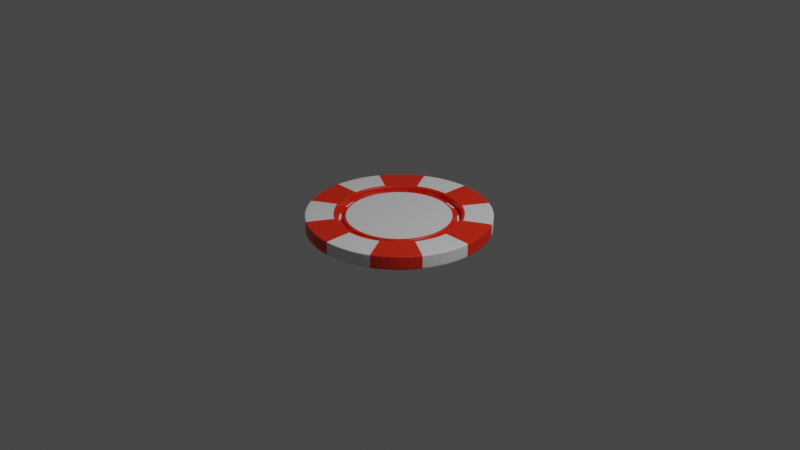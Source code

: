 # Source: poker-chip.blend  (saved by Blender 2.83.20; exported with 4.5.12 LTS)
import bpy
from mathutils import Matrix  # noqa: F401  (used for matrix-valued properties, if any)

bpy.ops.wm.read_factory_settings(use_empty=True)
scene = bpy.context.scene
scene.name = 'Scene'

# ---- collections
col_collection = bpy.data.collections.new('Collection'); scene.collection.children.link(col_collection)

# ---- materials (node trees are filled in below, after node groups)
mat_material_001 = bpy.data.materials.new('Material.001')
mat_material_001.use_transparent_shadow = False
mat_material_002 = bpy.data.materials.new('Material.002')
mat_material_002.use_transparent_shadow = False

# ---- material node trees
mat_material_001.use_nodes = True; mat_material_001.node_tree.nodes.clear()
_N = mat_material_001.node_tree.nodes; _L = mat_material_001.node_tree.links
n0 = _N.new('ShaderNodeBsdfPrincipled'); n0.name = 'Principled BSDF'; n0.location = (10, 300)
n0.distribution = 'GGX'
n0.subsurface_method = 'BURLEY'
n0.inputs[2].default_value = 0.4083
n0.inputs[3].default_value = 1.45
n0.inputs[13].default_value = 0.8
n0.inputs[27].default_value = (0.0, 0.0, 0.0, 1.0)
n0.inputs[28].default_value = 1.0
n1 = _N.new('ShaderNodeOutputMaterial'); n1.name = 'Material Output'; n1.location = (300, 300)
_L.new(n0.outputs[0], n1.inputs[0])
n1.is_active_output = True
mat_material_002.use_nodes = True; mat_material_002.node_tree.nodes.clear()
_N = mat_material_002.node_tree.nodes; _L = mat_material_002.node_tree.links
n0 = _N.new('ShaderNodeBsdfPrincipled'); n0.name = 'Principled BSDF'; n0.location = (10, 300)
n0.distribution = 'GGX'
n0.subsurface_method = 'BURLEY'
n0.inputs[0].default_value = (0.8, 0.01972, 0.0, 1.0)
n0.inputs[2].default_value = 0.4
n0.inputs[3].default_value = 1.45
n0.inputs[13].default_value = 0.8083
n0.inputs[27].default_value = (0.0, 0.0, 0.0, 1.0)
n0.inputs[28].default_value = 1.0
n1 = _N.new('ShaderNodeOutputMaterial'); n1.name = 'Material Output'; n1.location = (300, 300)
_L.new(n0.outputs[0], n1.inputs[0])
n1.is_active_output = True

# ---- world
world_world = bpy.data.worlds.new('World'); scene.world = world_world
world_world.use_nodes = True; world_world.node_tree.nodes.clear()
_N = world_world.node_tree.nodes; _L = world_world.node_tree.links
n0 = _N.new('ShaderNodeOutputWorld'); n0.name = 'World Output'; n0.location = (300, 300)
n1 = _N.new('ShaderNodeBackground'); n1.name = 'Background'; n1.location = (10, 300)
n1.inputs[0].default_value = (0.05088, 0.05088, 0.05088, 1.0)
_L.new(n1.outputs[0], n0.inputs[0])
n0.is_active_output = True
world_world.color = (0.05088, 0.05088, 0.05088)
world_world.use_sun_shadow = False
world_world.sun_shadow_jitter_overblur = 0.0

# ---- cameras
cam_camera = bpy.data.cameras.new('Camera')
cam_camera.clip_end = 100.0
cam_camera.ortho_scale = 7.314

# ---- lights
light_light = bpy.data.lights.new('Light', 'POINT')
light_light.transmission_factor = 0.0
light_light.energy = 1000.0
light_light.shadow_soft_size = 0.1
light_light.shadow_maximum_resolution = 0.006
light_light.use_absolute_resolution = True

# ---- meshes
me_circle = bpy.data.meshes.new('Circle')
me_circle.from_pydata([(3.357e-09, 0.662, 0.01181), (-0.331, 0.5733, 0.01181), (-0.5733, 0.331, 0.01181), (-0.662, -7.594e-08, 0.01181), (-0.5733, -0.331, 0.01181), (-0.331, -0.5733, 0.01181), (-9.661e-08, -0.662, 0.01181), (0.331, -0.5733, 0.01181), (0.5733, -0.331, 0.01181), (0.662, -3.548e-07, 0.01181), (0.5733, 0.331, 0.01181), (0.331, 0.5733, 0.01181), (6.875e-09, 0.5933, 0.01181), (-0.2967, 0.5138, 0.01181), (-0.5138, 0.2967, 0.01181), (-0.5933, -8.353e-08, 0.01181), (-0.5138, -0.2967, 0.01181), (-0.2967, -0.5138, 0.01181), (-8.271e-08, -0.5933, 0.01181), (0.2967, -0.5138, 0.01181), (0.5138, -0.2967, 0.01181), (0.5933, -3.334e-07, 0.01181), (0.5138, 0.2967, 0.01181), (0.2967, 0.5138, 0.01181), (0.5733, 0.331, 0.02085), (0.662, -3.548e-07, 0.02085), (0.5733, -0.331, 0.02085), (0.331, -0.5733, 0.02085), (-9.661e-08, -0.662, 0.02085), (-0.331, -0.5733, 0.02085), (-0.5733, -0.331, 0.02085), (-0.662, -7.594e-08, 0.02085), (-0.5733, 0.331, 0.02085), (0.331, 0.5733, 0.02085), (3.357e-09, 0.662, 0.02085), (-0.331, 0.5733, 0.02085), (1.182e-09, 0.5555, 0.04696), (-0.2777, 0.4811, 0.04696), (-0.4811, 0.2777, 0.04696), (-0.5555, -8.789e-08, 0.04696), (-0.4811, -0.2777, 0.04696), (-0.2777, -0.4811, 0.04696), (-7.976e-08, -0.5555, 0.04696), (0.2777, -0.4811, 0.04696), (0.4811, -0.2777, 0.04696), (0.5555, -3.217e-07, 0.04696), (0.4811, 0.2777, 0.04696), (0.2777, 0.4811, 0.04696), (-6.835e-11, -1.64e-07, 0.04696), (0.866, 0.5, 0.0), (1.0, -4.649e-07, 0.0), (0.866, -0.5, 0.0), (0.5, -0.866, 0.0), (-1.51e-07, -1.0, 0.0), (-0.5, -0.866, 0.0), (-0.866, -0.5, 0.0), (-1.0, -4.371e-08, 0.0), (-0.866, 0.5, 0.0), (-0.5, 0.866, 0.0), (0.0, 1.0, 0.0), (0.5, 0.866, 0.0), (0.6974, -3.663e-07, 0.07354), (0.604, 0.3487, 0.07354), (-1.023e-07, -0.6974, 0.07354), (0.3487, -0.604, 0.07354), (-0.6974, -7.256e-08, 0.07354), (-0.604, -0.3487, 0.07354), (0.3487, 0.604, 0.07354), (3.006e-09, 0.6974, 0.07354), (-0.3487, 0.604, 0.07354), (0.604, -0.3487, 0.07354), (-0.3487, -0.604, 0.07354), (-0.604, 0.3487, 0.07354), (0.5056, -0.3587, 0.01181), (0.4795, -0.3437, 0.01181), (0.3437, -0.4795, 0.01181), (0.3587, -0.5056, 0.01181), (-0.3587, -0.5056, 0.01181), (-0.3437, -0.4795, 0.01181), (-0.4795, -0.3437, 0.01181), (-0.5056, -0.3587, 0.01181), (0.05786, 0.6172, 0.01181), (0.05786, 0.5871, 0.01181), (0.2434, 0.5374, 0.01181), (0.2585, 0.5634, 0.01181), (-0.5056, 0.3587, 0.01181), (-0.4795, 0.3437, 0.01181), (-0.3437, 0.4795, 0.01181), (-0.3587, 0.5056, 0.01181), (0.6172, -0.05786, 0.01181), (0.5871, -0.05786, 0.01181), (0.5374, -0.2434, 0.01181), (0.5634, -0.2585, 0.01181), (-0.05786, -0.6172, 0.01181), (-0.05786, -0.5871, 0.01181), (-0.2434, -0.5374, 0.01181), (-0.2585, -0.5634, 0.01181), (-0.6172, 0.05786, 0.01181), (-0.5871, 0.05786, 0.01181), (-0.5374, 0.2434, 0.01181), (-0.5634, 0.2585, 0.01181), (0.5634, 0.2585, 0.01181), (0.5374, 0.2434, 0.01181), (0.5871, 0.05786, 0.01181), (0.6172, 0.05786, 0.01181), (0.2585, -0.5634, 0.01181), (0.2434, -0.5374, 0.01181), (0.05786, -0.5871, 0.01181), (0.05786, -0.6172, 0.01181), (-0.5634, -0.2585, 0.01181), (-0.5374, -0.2434, 0.01181), (-0.5871, -0.05786, 0.01181), (-0.6172, -0.05786, 0.01181), (0.3587, 0.5056, 0.01181), (0.3437, 0.4795, 0.01181), (0.4795, 0.3437, 0.01181), (0.5056, 0.3587, 0.01181), (-0.2585, 0.5634, 0.01181), (-0.2434, 0.5374, 0.01181), (-0.05786, 0.5871, 0.01181), (-0.05786, 0.6172, 0.01181), (0.6133, 0.3541, 0.07354), (0.3541, -0.6133, 0.07354), (-0.6133, -0.3541, 0.07354), (0.3541, 0.6133, 0.07354), (-0.3541, 0.6133, 0.07354), (0.6133, -0.3541, 0.07354), (-0.3541, -0.6133, 0.07354), (-0.6133, 0.3541, 0.07354), (0.7081, -3.698e-07, 0.07354), (-1.04e-07, -0.7081, 0.07354), (-0.7081, -7.155e-08, 0.07354), (2.899e-09, 0.7081, 0.07354), (-0.281, 0.4868, 0.04696), (3.323e-09, 0.5621, 0.04696), (-0.4868, 0.281, 0.04696), (-0.5621, -9.012e-08, 0.04696), (-0.4868, -0.281, 0.04696), (-0.281, -0.4868, 0.04696), (-8.154e-08, -0.5621, 0.04696), (0.281, -0.4868, 0.04696), (0.4868, -0.281, 0.04696), (0.5621, -3.269e-07, 0.04696), (0.4868, 0.281, 0.04696), (0.281, 0.4868, 0.04696), (1.184e-10, 0.9881, 0.07354), (0.0, 1.0, 0.06203), (5.821e-11, 0.9965, 0.07017), (-0.5, 0.866, 0.06203), (-0.494, 0.8557, 0.07354), (-0.4983, 0.863, 0.07017), (-0.866, 0.5, 0.06203), (-0.8557, 0.494, 0.07354), (-0.863, 0.4983, 0.07017), (-1.0, -4.371e-08, 0.06203), (-0.9881, -4.485e-08, 0.07354), (-0.9965, -4.403e-08, 0.07017), (-0.866, -0.5, 0.06203), (-0.8557, -0.494, 0.07354), (-0.863, -0.4983, 0.07017), (-0.5, -0.866, 0.06203), (-0.494, -0.8557, 0.07354), (-0.4983, -0.863, 0.07017), (-1.51e-07, -1.0, 0.06203), (-1.491e-07, -0.9881, 0.07354), (-1.504e-07, -0.9965, 0.07017), (0.5, -0.866, 0.06203), (0.494, -0.8557, 0.07354), (0.4983, -0.863, 0.07017), (0.866, -0.5, 0.06203), (0.8557, -0.494, 0.07354), (0.863, -0.4983, 0.07017), (1.0, -4.649e-07, 0.06203), (0.9881, -4.61e-07, 0.07354), (0.9965, -4.638e-07, 0.07017), (0.866, 0.5, 0.06203), (0.8557, 0.494, 0.07354), (0.863, 0.4983, 0.07017), (0.5, 0.866, 0.06203), (0.494, 0.8557, 0.07354), (0.4983, 0.863, 0.07017), (3.357e-09, 0.662, 0.06407), (3.26e-09, 0.6718, 0.07354), (3.318e-09, 0.6649, 0.07077), (-0.3359, 0.5818, 0.07354), (-0.331, 0.5733, 0.06407), (-0.3324, 0.5758, 0.07077), (-0.5818, 0.3359, 0.07354), (-0.5733, 0.331, 0.06407), (-0.5758, 0.3324, 0.07077), (-0.6718, -7.501e-08, 0.07354), (-0.662, -7.594e-08, 0.06407), (-0.6649, -7.567e-08, 0.07077), (-0.5818, -0.3359, 0.07354), (-0.5733, -0.331, 0.06407), (-0.5758, -0.3324, 0.07077), (-0.3359, -0.5818, 0.07354), (-0.331, -0.5733, 0.06407), (-0.3324, -0.5758, 0.07077), (-9.818e-08, -0.6718, 0.07354), (-9.661e-08, -0.662, 0.06407), (-9.703e-08, -0.6649, 0.07077), (0.3359, -0.5818, 0.07354), (0.331, -0.5733, 0.06407), (0.3324, -0.5758, 0.07077), (0.5818, -0.3359, 0.07354), (0.5733, -0.331, 0.06407), (0.5758, -0.3324, 0.07077), (0.6718, -3.58e-07, 0.07354), (0.662, -3.548e-07, 0.06407), (0.6649, -3.557e-07, 0.07077), (0.5818, 0.3359, 0.07354), (0.5733, 0.331, 0.06407), (0.5758, 0.3324, 0.07077), (0.3359, 0.5818, 0.07354), (0.331, 0.5733, 0.06407), (0.3324, 0.5758, 0.07077), (5.414e-09, 0.5805, 0.04696), (6.875e-09, 0.5933, 0.03453), (6.403e-09, 0.5896, 0.04332), (-0.2967, 0.5138, 0.03453), (-0.2902, 0.5027, 0.04696), (-0.2948, 0.5106, 0.04332), (-0.5138, 0.2967, 0.03453), (-0.5027, 0.2902, 0.04696), (-0.5106, 0.2948, 0.04332), (-0.5933, -8.353e-08, 0.03453), (-0.5805, -8.624e-08, 0.04696), (-0.5896, -8.434e-08, 0.04332), (-0.5138, -0.2967, 0.03453), (-0.5027, -0.2902, 0.04696), (-0.5106, -0.2948, 0.04332), (-0.2967, -0.5138, 0.03453), (-0.2902, -0.5027, 0.04696), (-0.2948, -0.5106, 0.04332), (-8.271e-08, -0.5933, 0.03453), (-8.223e-08, -0.5805, 0.04696), (-8.257e-08, -0.5896, 0.04332), (0.2967, -0.5138, 0.03453), (0.2902, -0.5027, 0.04696), (0.2948, -0.5106, 0.04332), (0.5138, -0.2967, 0.03453), (0.5027, -0.2902, 0.04696), (0.5106, -0.2948, 0.04332), (0.5933, -3.334e-07, 0.03453), (0.5805, -3.307e-07, 0.04696), (0.5896, -3.326e-07, 0.04332), (0.5138, 0.2967, 0.03453), (0.5027, 0.2902, 0.04696), (0.5106, 0.2948, 0.04332), (0.2967, 0.5138, 0.03453), (0.2902, 0.5027, 0.04696), (0.2948, 0.5106, 0.04332), (6.875e-09, 0.5933, 0.0209), (0.2967, 0.5138, 0.0209), (-0.2967, 0.5138, 0.0209), (-0.5138, 0.2967, 0.0209), (-0.5933, -8.353e-08, 0.0209), (-0.5138, -0.2967, 0.0209), (-0.2967, -0.5138, 0.0209), (-8.271e-08, -0.5933, 0.0209), (0.2967, -0.5138, 0.0209), (0.5138, -0.2967, 0.0209), (0.5933, -3.334e-07, 0.0209), (0.5138, 0.2967, 0.0209)], [], [(33, 11, 10, 24), (26, 8, 7, 27), (29, 5, 4, 30), (34, 0, 11, 33), (25, 9, 8, 26), (28, 6, 5, 29), (69, 184, 182, 68), (31, 3, 2, 32), (24, 10, 9, 25), (27, 7, 6, 28), (30, 4, 3, 31), (71, 196, 193, 66), (32, 2, 1, 35), (72, 187, 184, 69), (61, 208, 205, 70), (63, 199, 196, 71), (65, 190, 187, 72), (62, 211, 208, 61), (64, 202, 199, 63), (66, 193, 190, 65), (67, 214, 211, 62), (68, 182, 214, 67), (70, 205, 202, 64), (73, 74, 75, 76), (77, 78, 79, 80), (81, 82, 83, 84), (85, 86, 87, 88), (89, 90, 91, 92), (93, 94, 95, 96), (97, 98, 99, 100), (101, 102, 103, 104), (105, 106, 107, 108), (109, 110, 111, 112), (113, 114, 115, 116), (117, 118, 119, 120), (217, 134, 144, 251), (245, 142, 141, 242), (236, 139, 138, 233), (255, 220, 218, 253), (227, 136, 135, 224), (248, 143, 142, 245), (239, 140, 139, 236), (230, 137, 136, 227), (251, 144, 143, 248), (242, 141, 140, 239), (233, 138, 137, 230), (185, 35, 34, 181), (254, 250, 247, 264), (253, 218, 250, 254), (262, 241, 238, 261), (259, 232, 229, 258), (224, 135, 133, 221), (256, 223, 220, 255), (263, 244, 241, 262), (260, 235, 232, 259), (257, 226, 223, 256), (264, 247, 244, 263), (261, 238, 235, 260), (258, 229, 226, 257), (40, 48, 39), (47, 48, 46), (37, 48, 36), (44, 48, 43), (41, 48, 40), (36, 48, 47), (38, 48, 37), (45, 48, 44), (42, 48, 41), (39, 48, 38), (46, 48, 45), (43, 48, 42), (179, 124, 121, 176), (170, 126, 122, 167), (161, 127, 123, 158), (145, 132, 124, 179), (173, 129, 126, 170), (164, 130, 127, 161), (146, 59, 58, 148), (155, 131, 128, 152), (176, 121, 129, 173), (167, 122, 130, 164), (158, 123, 131, 155), (131, 65, 72, 128), (130, 63, 71, 127), (129, 61, 70, 126), (128, 72, 69, 125), (132, 68, 67, 124), (127, 71, 66, 123), (126, 70, 64, 122), (125, 69, 68, 132), (124, 67, 62, 121), (123, 66, 65, 131), (122, 64, 63, 130), (121, 62, 61, 129), (8, 20, 74, 73), (20, 19, 75, 74), (19, 7, 76, 75), (7, 8, 73, 76), (5, 17, 78, 77), (17, 16, 79, 78), (16, 4, 80, 79), (4, 5, 77, 80), (0, 12, 82, 81), (12, 23, 83, 82), (23, 11, 84, 83), (11, 0, 81, 84), (2, 14, 86, 85), (14, 13, 87, 86), (13, 1, 88, 87), (1, 2, 85, 88), (9, 21, 90, 89), (21, 20, 91, 90), (20, 8, 92, 91), (8, 9, 89, 92), (6, 18, 94, 93), (18, 17, 95, 94), (17, 5, 96, 95), (5, 6, 93, 96), (3, 15, 98, 97), (15, 14, 99, 98), (14, 2, 100, 99), (2, 3, 97, 100), (10, 22, 102, 101), (22, 21, 103, 102), (21, 9, 104, 103), (9, 10, 101, 104), (7, 19, 106, 105), (19, 18, 107, 106), (18, 6, 108, 107), (6, 7, 105, 108), (4, 16, 110, 109), (16, 15, 111, 110), (15, 3, 112, 111), (3, 4, 109, 112), (11, 23, 114, 113), (23, 22, 115, 114), (22, 10, 116, 115), (10, 11, 113, 116), (1, 13, 118, 117), (13, 12, 119, 118), (12, 0, 120, 119), (0, 1, 117, 120), (172, 50, 49, 175), (163, 53, 52, 166), (154, 56, 55, 157), (175, 49, 60, 178), (178, 60, 59, 146), (166, 52, 51, 169), (157, 55, 54, 160), (152, 128, 125, 149), (148, 58, 57, 151), (169, 51, 50, 172), (160, 54, 53, 163), (151, 57, 56, 154), (37, 36, 134, 133), (38, 37, 133, 135), (39, 38, 135, 136), (40, 39, 136, 137), (41, 40, 137, 138), (42, 41, 138, 139), (43, 42, 139, 140), (44, 43, 140, 141), (45, 44, 141, 142), (46, 45, 142, 143), (47, 46, 143, 144), (36, 47, 144, 134), (149, 145, 147, 150), (150, 147, 146, 148), (152, 149, 150, 153), (153, 150, 148, 151), (155, 152, 153, 156), (156, 153, 151, 154), (158, 155, 156, 159), (159, 156, 154, 157), (161, 158, 159, 162), (162, 159, 157, 160), (164, 161, 162, 165), (165, 162, 160, 163), (167, 164, 165, 168), (168, 165, 163, 166), (170, 167, 168, 171), (171, 168, 166, 169), (173, 170, 171, 174), (174, 171, 169, 172), (176, 173, 174, 177), (177, 174, 172, 175), (179, 176, 177, 180), (180, 177, 175, 178), (145, 179, 180, 147), (147, 180, 178, 146), (149, 125, 132, 145), (185, 181, 183, 186), (186, 183, 182, 184), (188, 185, 186, 189), (189, 186, 184, 187), (191, 188, 189, 192), (192, 189, 187, 190), (194, 191, 192, 195), (195, 192, 190, 193), (197, 194, 195, 198), (198, 195, 193, 196), (200, 197, 198, 201), (201, 198, 196, 199), (203, 200, 201, 204), (204, 201, 199, 202), (206, 203, 204, 207), (207, 204, 202, 205), (209, 206, 207, 210), (210, 207, 205, 208), (212, 209, 210, 213), (213, 210, 208, 211), (215, 212, 213, 216), (216, 213, 211, 214), (181, 215, 216, 183), (183, 216, 214, 182), (35, 1, 0, 34), (221, 217, 219, 222), (222, 219, 218, 220), (224, 221, 222, 225), (225, 222, 220, 223), (227, 224, 225, 228), (228, 225, 223, 226), (230, 227, 228, 231), (231, 228, 226, 229), (233, 230, 231, 234), (234, 231, 229, 232), (236, 233, 234, 237), (237, 234, 232, 235), (239, 236, 237, 240), (240, 237, 235, 238), (242, 239, 240, 243), (243, 240, 238, 241), (245, 242, 243, 246), (246, 243, 241, 244), (248, 245, 246, 249), (249, 246, 244, 247), (251, 248, 249, 252), (252, 249, 247, 250), (217, 251, 252, 219), (219, 252, 250, 218), (221, 133, 134, 217), (188, 32, 35, 185), (194, 30, 31, 191), (203, 27, 28, 200), (212, 24, 25, 209), (191, 31, 32, 188), (200, 28, 29, 197), (209, 25, 26, 206), (181, 34, 33, 215), (197, 29, 30, 194), (206, 26, 27, 203), (215, 33, 24, 212), (16, 258, 257, 15), (19, 261, 260, 18), (22, 264, 263, 21), (15, 257, 256, 14), (18, 260, 259, 17), (21, 263, 262, 20), (14, 256, 255, 13), (17, 259, 258, 16), (20, 262, 261, 19), (12, 253, 254, 23), (23, 254, 264, 22), (13, 255, 253, 12)])
me_circle.polygons.foreach_set('material_index', [1, 1, 1, 1, 1, 1, 1, 1, 1, 1, 1, 1, 1, 1, 1, 1, 1, 1, 1, 1, 1, 1, 1, 0, 0, 0, 0, 0, 0, 0, 0, 0, 0, 0, 0, 1, 1, 1, 1, 1, 1, 1, 1, 1, 1, 1, 1, 1, 1, 1, 1, 1, 1, 1, 1, 1, 1, 1, 1, 0, 0, 0, 0, 0, 0, 0, 0, 0, 0, 0, 0, 0, 1, 0, 1, 0, 1, 0, 0, 1, 0, 1, 0, 1, 0, 1, 1, 0, 1, 0, 0, 1, 0, 1, 1, 1, 1, 1, 1, 1, 1, 1, 1, 1, 1, 1, 1, 1, 1, 1, 1, 1, 1, 1, 1, 1, 1, 1, 1, 1, 1, 1, 1, 1, 1, 1, 1, 1, 1, 1, 1, 1, 1, 1, 1, 1, 1, 1, 1, 1, 1, 1, 1, 0, 1, 0, 1, 1, 0, 1, 1, 0, 1, 0, 0, 0, 0, 0, 0, 0, 0, 0, 0, 0, 0, 0, 0, 0, 1, 1, 0, 0, 1, 1, 0, 0, 1, 1, 0, 0, 1, 1, 0, 0, 1, 1, 0, 0, 1, 1, 0, 1, 1, 1, 1, 1, 1, 1, 1, 1, 1, 1, 1, 1, 1, 1, 1, 1, 1, 1, 1, 1, 1, 1, 1, 1, 1, 1, 1, 1, 1, 1, 1, 1, 1, 1, 1, 1, 1, 1, 1, 1, 1, 1, 1, 1, 1, 1, 1, 1, 1, 1, 1, 1, 1, 1, 1, 1, 1, 1, 1, 1, 1, 1, 1, 1, 1, 1, 1, 1, 1, 1, 1, 1])
_uv = me_circle.uv_layers.new(name='UVMap')
_uv.uv.foreach_set('vector', [0.0, 0.0, 0.0, 0.0, 0.0, 0.0, 0.0, 0.0, 0.0, 0.0, 0.0, 0.0, 0.0, 0.0, 0.0, 0.0, 0.0, 0.0, 0.0, 0.0, 0.0, 0.0, 0.0, 0.0, 0.0, 0.0, 0.0, 0.0, 0.0, 0.0, 0.0, 0.0, 0.0, 0.0, 0.0, 0.0, 0.0, 0.0, 0.0, 0.0, 0.0, 0.0, 0.0, 0.0, 0.0, 0.0, 0.0, 0.0, 0.0, 0.0, 0.0, 0.0, 0.0, 0.0, 0.0, 0.0, 0.0, 0.0, 0.0, 0.0, 0.0, 0.0, 0.0, 0.0, 0.0, 0.0, 0.0, 0.0, 0.0, 0.0, 0.0, 0.0, 0.0, 0.0, 0.0, 0.0, 0.0, 0.0, 0.0, 0.0, 0.0, 0.0, 0.0, 0.0, 0.0, 0.0, 0.0, 0.0, 0.0, 0.0, 0.0, 0.0, 0.0, 0.0, 0.0, 0.0, 0.0, 0.0, 0.0, 0.0, 0.0, 0.0, 0.0, 0.0, 0.0, 0.0, 0.0, 0.0, 0.0, 0.0, 0.0, 0.0, 0.0, 0.0, 0.0, 0.0, 0.0, 0.0, 0.0, 0.0, 0.0, 0.0, 0.0, 0.0, 0.0, 0.0, 0.0, 0.0, 0.0, 0.0, 0.0, 0.0, 0.0, 0.0, 0.0, 0.0, 0.0, 0.0, 0.0, 0.0, 0.0, 0.0, 0.0, 0.0, 0.0, 0.0, 0.0, 0.0, 0.0, 0.0, 0.0, 0.0, 0.0, 0.0, 0.0, 0.0, 0.0, 0.0, 0.0, 0.0, 0.0, 0.0, 0.0, 0.0, 0.0, 0.0, 0.0, 0.0, 0.0, 0.0, 0.0, 0.0, 0.0, 0.0, 0.0, 0.0, 0.0, 0.0, 0.0, 0.0, 0.0, 0.0, 0.0, 0.0, 0.0, 0.0, 0.0, 0.0, 0.0, 0.0, 0.0, 0.0, 0.0, 0.0, 0.0, 0.0, 0.0, 0.0, 0.0, 0.0, 0.0, 0.0, 0.0, 0.0, 0.0, 0.0, 0.0, 0.0, 0.0, 0.0, 0.0, 0.0, 0.0, 0.0, 0.0, 0.0, 0.0, 0.0, 0.0, 0.0, 0.0, 0.0, 0.0, 0.0, 0.0, 0.0, 0.0, 0.0, 0.0, 0.0, 0.0, 0.0, 0.0, 0.0, 0.0, 0.0, 0.0, 0.0, 0.0, 0.0, 0.0, 0.0, 0.0, 0.0, 0.0, 0.0, 0.0, 0.0, 0.0, 0.0, 0.0, 0.0, 0.0, 0.0, 0.0, 0.0, 0.0, 0.0, 0.0, 0.0, 0.0, 0.0, 0.0, 0.0, 0.0, 0.0, 0.0, 0.0, 0.0, 0.0, 0.0, 0.0, 0.0, 0.0, 0.0, 0.0, 0.0, 0.0, 0.0, 0.0, 0.0, 0.0, 0.0, 0.0, 0.0, 0.0, 0.0, 0.0, 0.0, 0.0, 0.0, 0.0, 0.0, 0.0, 0.0, 0.0, 0.0, 0.0, 0.0, 0.0, 0.0, 0.0, 0.0, 0.0, 0.0, 0.0, 0.0, 0.0, 0.0, 0.0, 0.0, 0.0, 0.0, 0.0, 0.0, 0.0, 0.0, 0.0, 0.0, 0.0, 0.0, 0.0, 0.0, 0.0, 0.0, 0.0, 0.0, 0.0, 0.0, 0.0, 0.0, 0.0, 0.0, 0.0, 0.0, 0.0, 0.0, 0.0, 0.0, 0.0, 0.0, 0.0, 0.0, 0.0, 0.0, 0.0, 0.0, 0.0, 0.0, 0.0, 0.0, 0.0, 0.0, 0.0, 0.0, 0.0, 0.0, 0.0, 0.0, 0.0, 0.0, 0.0, 0.0, 0.0, 0.0, 0.0, 0.0, 0.0, 0.0, 0.0, 0.0, 0.0, 0.0, 0.0, 0.0, 0.0, 0.0, 0.0, 0.0, 0.0, 0.0, 0.0, 0.0, 0.0, 0.0, 0.0, 0.0, 0.0, 0.0, 0.0, 0.0, 0.0, 0.0, 0.0, 0.0, 0.0, 0.0, 0.0, 0.0, 0.0, 0.0, 0.0, 0.0, 0.0, 0.0, 0.0, 0.0, 0.0, 0.0, 0.0, 0.0, 0.0, 0.0, 0.0, 0.0, 0.0, 0.0, 0.0, 0.0, 0.0, 0.0, 0.0, 0.0, 0.0, 0.0, 0.0, 0.0, 0.0, 0.0, 0.0, 0.0, 0.0, 0.0, 0.0, 0.0, 0.0, 0.0, 0.0, 0.0, 0.0, 0.0, 0.0, 0.0, 0.0, 0.0, 0.0, 0.0, 0.0, 0.0, 0.0, 0.0, 0.0, 0.0, 0.0, 0.0, 0.0, 0.0, 0.0, 0.0, 0.0, 0.0, 0.0, 0.0, 0.0, 0.0, 0.0, 0.0, 0.0, 0.0, 0.0, 0.0, 0.0, 0.0, 0.0, 0.0, 0.0, 0.0, 0.0, 0.0, 0.0, 0.0, 0.0, 0.0, 0.0, 0.0, 0.0, 0.0, 0.0, 0.0, 0.0, 0.0, 0.0, 0.0, 0.0, 0.0, 0.0, 0.0, 0.0, 0.0, 0.0, 0.0, 0.0, 0.0, 0.0, 0.0, 0.0, 0.0, 0.0, 0.0, 0.0, 0.0, 0.0, 0.0, 0.0, 0.0, 0.0, 0.0, 0.0, 0.0, 0.0, 0.0, 0.0, 0.0, 0.0, 0.0, 0.0, 0.0, 0.0, 0.0, 0.0, 0.0, 0.0, 0.0, 0.0, 0.0, 0.0, 0.0, 0.0, 0.0, 0.0, 0.0, 0.0, 0.0, 0.0, 0.0, 0.0, 0.0, 0.0, 0.0, 0.0, 0.0, 0.0, 0.0, 0.0, 0.0, 0.0, 0.0, 0.0, 0.0, 0.0, 0.0, 0.0, 0.0, 0.0, 0.0, 0.0, 0.0, 0.0, 0.0, 0.0, 0.0, 0.0, 0.0, 0.0, 0.0, 0.0, 0.0, 0.0, 0.0, 0.0, 0.0, 0.0, 0.0, 0.0, 0.0, 0.0, 0.0, 0.0, 0.0, 0.0, 0.0, 0.0, 0.0, 0.0, 0.0, 0.0, 0.0, 0.0, 0.0, 0.0, 0.0, 0.0, 0.0, 0.0, 0.0, 0.0, 0.0, 0.0, 0.0, 0.0, 0.0, 0.0, 0.0, 0.0, 0.0, 0.0, 0.0, 0.0, 0.0, 0.0, 0.0, 0.0, 0.0, 0.0, 0.0, 0.0, 0.0, 0.0, 0.0, 0.0, 0.0, 0.0, 0.0, 0.0, 0.0, 0.0, 0.0, 0.0, 0.0, 0.0, 0.0, 0.0, 0.0, 0.0, 0.0, 0.0, 0.0, 0.0, 0.0, 0.0, 0.0, 0.0, 0.0, 0.0, 0.0, 0.0, 0.0, 0.0, 0.0, 0.0, 0.0, 0.0, 0.0, 0.0, 0.0, 0.0, 0.0, 0.0, 0.0, 0.0, 0.0, 0.0, 0.0, 0.0, 0.0, 0.0, 0.0, 0.0, 0.0, 0.0, 0.0, 0.0, 0.0, 0.0, 0.0, 0.0, 0.0, 0.0, 0.0, 0.0, 0.0, 0.0, 0.0, 0.0, 0.0, 0.0, 0.0, 0.0, 0.0, 0.0, 0.0, 0.0, 0.0, 0.0, 0.0, 0.0, 0.0, 0.0, 0.0, 0.0, 0.0, 0.0, 0.0, 0.0, 0.0, 0.0, 0.0, 0.0, 0.0, 0.0, 0.0, 0.0, 0.0, 0.0, 0.0, 0.0, 0.0, 0.0, 0.0, 0.0, 0.0, 0.0, 0.0, 0.0, 0.0, 0.0, 0.0, 0.0, 0.0, 0.0, 0.0, 0.0, 0.0, 0.0, 0.0, 0.0, 0.0, 0.0, 0.0, 0.0, 0.0, 0.0, 0.0, 0.0, 0.0, 0.0, 0.0, 0.0, 0.0, 0.0, 0.0, 0.0, 0.0, 0.0, 0.0, 0.0, 0.0, 0.0, 0.0, 0.0, 0.0, 0.0, 0.0, 0.0, 0.0, 0.0, 0.0, 0.0, 0.0, 0.0, 0.0, 0.0, 0.0, 0.0, 0.0, 0.0, 0.0, 0.0, 0.0, 0.0, 0.0, 0.0, 0.0, 0.0, 0.0, 0.0, 0.0, 0.0, 0.0, 0.0, 0.0, 0.0, 0.0, 0.0, 0.0, 0.0, 0.0, 0.0, 0.0, 0.0, 0.0, 0.0, 0.0, 0.0, 0.0, 0.0, 0.0, 0.0, 0.0, 0.0, 0.0, 0.0, 0.0, 0.0, 0.0, 0.0, 0.0, 0.0, 0.0, 0.0, 0.0, 0.0, 0.0, 0.0, 0.0, 0.0, 0.0, 0.0, 0.0, 0.0, 0.0, 0.0, 0.0, 0.0, 0.0, 0.0, 0.0, 0.0, 0.0, 0.0, 0.0, 0.0, 0.0, 0.0, 0.0, 0.0, 0.0, 0.0, 0.0, 0.0, 0.0, 0.0, 0.0, 0.0, 0.0, 0.0, 0.0, 0.0, 0.0, 0.0, 0.0, 0.0, 0.0, 0.0, 0.0, 0.0, 0.0, 0.0, 0.0, 0.0, 0.0, 0.0, 0.0, 0.0, 0.0, 0.0, 0.0, 0.0, 0.0, 0.0, 0.0, 0.0, 0.0, 0.0, 0.0, 0.0, 0.0, 0.0, 0.0, 0.0, 0.0, 0.0, 0.0, 0.0, 0.0, 0.0, 0.0, 0.0, 0.0, 0.0, 0.0, 0.0, 0.0, 0.0, 0.0, 0.0, 0.0, 0.0, 0.0, 0.0, 0.0, 0.0, 0.0, 0.0, 0.0, 0.0, 0.0, 0.0, 0.0, 0.0, 0.0, 0.0, 0.0, 0.0, 0.0, 0.0, 0.0, 0.0, 0.0, 0.0, 0.0, 0.0, 0.0, 0.0, 0.0, 0.0, 0.0, 0.0, 0.0, 0.0, 0.0, 0.0, 0.0, 0.0, 0.0, 0.0, 0.0, 0.0, 0.0, 0.0, 0.0, 0.0, 0.0, 0.0, 0.0, 0.0, 0.0, 0.0, 0.0, 0.0, 0.0, 0.0, 0.0, 0.0, 0.0, 0.0, 0.0, 0.0, 0.0, 0.0, 0.0, 0.0, 0.0, 0.0, 0.0, 0.0, 0.0, 0.0, 0.0, 0.0, 0.0, 0.0, 0.0, 0.0, 0.0, 0.0, 0.0, 0.0, 0.0, 0.0, 0.0, 0.0, 0.0, 0.0, 0.0, 0.0, 0.0, 0.0, 0.0, 0.0, 0.0, 0.0, 0.0, 0.0, 0.0, 0.0, 0.0, 0.0, 0.0, 0.0, 0.0, 0.0, 0.0, 0.0, 0.0, 0.0, 0.0, 0.0, 0.0, 0.0, 0.0, 0.0, 0.0, 0.0, 0.0, 0.0, 0.0, 0.0, 0.0, 0.0, 0.0, 0.0, 0.0, 0.0, 0.0, 0.0, 0.0, 0.0, 0.0, 0.0, 0.0, 0.0, 0.0, 0.0, 0.0, 0.0, 0.0, 0.0, 0.0, 0.0, 0.0, 0.0, 0.0, 0.0, 0.0, 0.0, 0.0, 0.0, 0.0, 0.0, 0.0, 0.0, 0.0, 0.0, 0.0, 0.0, 0.0, 0.0, 0.0, 0.0, 0.0, 0.0, 0.0, 0.0, 0.0, 0.0, 0.0, 0.0, 0.0, 0.0, 0.0, 0.0, 0.0, 0.0, 0.0, 0.0, 0.0, 0.0, 0.0, 0.0, 0.0, 0.0, 0.0, 0.0, 0.0, 0.0, 0.0, 0.0, 0.0, 0.0, 0.0, 0.0, 0.0, 0.0, 0.0, 0.0, 0.0, 0.0, 0.0, 0.0, 0.0, 0.0, 0.0, 0.0, 0.0, 0.0, 0.0, 0.0, 0.0, 0.0, 0.0, 0.0, 0.0, 0.0, 0.0, 0.0, 0.0, 0.0, 0.0, 0.0, 0.0, 0.0, 0.0, 0.0, 0.0, 0.0, 0.0, 0.0, 0.0, 0.0, 0.0, 0.0, 0.0, 0.0, 0.0, 0.0, 0.0, 0.0, 0.0, 0.0, 0.0, 0.0, 0.0, 0.0, 0.0, 0.0, 0.0, 0.0, 0.0, 0.0, 0.0, 0.0, 0.0, 0.0, 0.0, 0.0, 0.0, 0.0, 0.0, 0.0, 0.0, 0.0, 0.0, 0.0, 0.0, 0.0, 0.0, 0.0, 0.0, 0.0, 0.0, 0.0, 0.0, 0.0, 0.0, 0.0, 0.0, 0.0, 0.0, 0.0, 0.0, 0.0, 0.0, 0.0, 0.0, 0.0, 0.0, 0.0, 0.0, 0.0, 0.0, 0.0, 0.0, 0.0, 0.0, 0.0, 0.0, 0.0, 0.0, 0.0, 0.0, 0.0, 0.0, 0.0, 0.0, 0.0, 0.0, 0.0, 0.0, 0.0, 0.0, 0.0, 0.0, 0.0, 0.0, 0.0, 0.0, 0.0, 0.0, 0.0, 0.0, 0.0, 0.0, 0.0, 0.0, 0.0, 0.0, 0.0, 0.0, 0.0, 0.0, 0.0, 0.0, 0.0, 0.0, 0.0, 0.0, 0.0, 0.0, 0.0, 0.0, 0.0, 0.0, 0.0, 0.0, 0.0, 0.0, 0.0, 0.0, 0.0, 0.0, 0.0, 0.0, 0.0, 0.0, 0.0, 0.0, 0.0, 0.0, 0.0, 0.0, 0.0, 0.0, 0.0, 0.0, 0.0, 0.0, 0.0, 0.0, 0.0, 0.0, 0.0, 0.0, 0.0, 0.0, 0.0, 0.0, 0.0, 0.0, 0.0, 0.0, 0.0, 0.0, 0.0, 0.0, 0.0, 0.0, 0.0, 0.0, 0.0, 0.0, 0.0, 0.0, 0.0, 0.0, 0.0, 0.0, 0.0, 0.0, 0.0, 0.0, 0.0, 0.0, 0.0, 0.0, 0.0, 0.0, 0.0, 0.0, 0.0, 0.0, 0.0, 0.0, 0.0, 0.0, 0.0, 0.0, 0.0, 0.0, 0.0, 0.0, 0.0, 0.0, 0.0, 0.0, 0.0, 0.0, 0.0, 0.0, 0.0, 0.0, 0.0, 0.0, 0.0, 0.0, 0.0, 0.0, 0.0, 0.0, 0.0, 0.0, 0.0, 0.0, 0.0, 0.0, 0.0, 0.0, 0.0, 0.0, 0.0, 0.0, 0.0, 0.0, 0.0, 0.0, 0.0, 0.0, 0.0, 0.0, 0.0, 0.0, 0.0, 0.0, 0.0, 0.0, 0.0, 0.0, 0.0, 0.0, 0.0, 0.0, 0.0, 0.0, 0.0, 0.0, 0.0, 0.0, 0.0, 0.0, 0.0, 0.0, 0.0, 0.0, 0.0, 0.0, 0.0, 0.0, 0.0, 0.0, 0.0, 0.0, 0.0, 0.0, 0.0, 0.0, 0.0, 0.0, 0.0, 0.0, 0.0, 0.0, 0.0, 0.0, 0.0, 0.0, 0.0, 0.0, 0.0, 0.0, 0.0, 0.0, 0.0, 0.0, 0.0, 0.0, 0.0, 0.0, 0.0, 0.0, 0.0, 0.0, 0.0, 0.0, 0.0, 0.0, 0.0, 0.0, 0.0, 0.0, 0.0, 0.0, 0.0, 0.0, 0.0, 0.0, 0.0, 0.0, 0.0, 0.0, 0.0, 0.0, 0.0, 0.0, 0.0, 0.0, 0.0, 0.0, 0.0, 0.0, 0.0, 0.0, 0.0, 0.0, 0.0, 0.0, 0.0, 0.0, 0.0, 0.0, 0.0, 0.0, 0.0, 0.0, 0.0, 0.0, 0.0, 0.0, 0.0, 0.0, 0.0, 0.0, 0.0, 0.0, 0.0, 0.0, 0.0, 0.0, 0.0, 0.0, 0.0, 0.0, 0.0, 0.0, 0.0, 0.0, 0.0, 0.0, 0.0, 0.0, 0.0, 0.0, 0.0, 0.0, 0.0, 0.0, 0.0, 0.0, 0.0, 0.0, 0.0, 0.0, 0.0, 0.0, 0.0, 0.0, 0.0, 0.0, 0.0, 0.0, 0.0, 0.0, 0.0, 0.0, 0.0, 0.0, 0.0, 0.0, 0.0, 0.0, 0.0, 0.0, 0.0, 0.0, 0.0, 0.0, 0.0, 0.0, 0.0, 0.0, 0.0, 0.0, 0.0, 0.0, 0.0, 0.0, 0.0, 0.0, 0.0, 0.0, 0.0, 0.0, 0.0, 0.0, 0.0, 0.0, 0.0, 0.0, 0.0, 0.0, 0.0, 0.0, 0.0, 0.0, 0.0, 0.0, 0.0, 0.0, 0.0, 0.0, 0.0, 0.0, 0.0, 0.0, 0.0, 0.0, 0.0, 0.0, 0.0, 0.0, 0.0, 0.0, 0.0, 0.0, 0.0, 0.0, 0.0, 0.0, 0.0, 0.0, 0.0, 0.0, 0.0, 0.0, 0.0, 0.0, 0.0, 0.0, 0.0, 0.0, 0.0, 0.0, 0.0, 0.0, 0.0, 0.0, 0.0, 0.0, 0.0, 0.0, 0.0, 0.0, 0.0, 0.0, 0.0, 0.0, 0.0, 0.0, 0.0, 0.0, 0.0, 0.0, 0.0, 0.0, 0.0, 0.0, 0.0, 0.0, 0.0, 0.0, 0.0, 0.0, 0.0, 0.0, 0.0, 0.0, 0.0, 0.0, 0.0, 0.0, 0.0, 0.0, 0.0, 0.0, 0.0, 0.0, 0.0, 0.0, 0.0, 0.0, 0.0, 0.0, 0.0, 0.0, 0.0, 0.0, 0.0, 0.0, 0.0, 0.0, 0.0, 0.0, 0.0, 0.0, 0.0, 0.0, 0.0, 0.0, 0.0, 0.0, 0.0, 0.0, 0.0, 0.0, 0.0, 0.0, 0.0, 0.0, 0.0, 0.0, 0.0, 0.0, 0.0, 0.0, 0.0, 0.0, 0.0, 0.0, 0.0, 0.0, 0.0, 0.0, 0.0, 0.0, 0.0, 0.0, 0.0, 0.0, 0.0, 0.0, 0.0, 0.0, 0.0, 0.0, 0.0, 0.0, 0.0, 0.0, 0.0, 0.0, 0.0, 0.0, 0.0, 0.0, 0.0, 0.0, 0.0, 0.0, 0.0, 0.0, 0.0, 0.0, 0.0, 0.0, 0.0, 0.0, 0.0, 0.0, 0.0, 0.0, 0.0, 0.0, 0.0, 0.0, 0.0, 0.0, 0.0, 0.0, 0.0, 0.0, 0.0, 0.0, 0.0, 0.0, 0.0, 0.0, 0.0, 0.0, 0.0, 0.0, 0.0, 0.0, 0.0, 0.0, 0.0, 0.0, 0.0, 0.0, 0.0, 0.0, 0.0, 0.0, 0.0, 0.0, 0.0, 0.0, 0.0, 0.0, 0.0, 0.0, 0.0, 0.0, 0.0, 0.0, 0.0, 0.0, 0.0, 0.0, 0.0, 0.0, 0.0, 0.0, 0.0, 0.0, 0.0, 0.0, 0.0, 0.0, 0.0, 0.0, 0.0, 0.0, 0.0, 0.0, 0.0, 0.0, 0.0, 0.0, 0.0, 0.0, 0.0, 0.0, 0.0, 0.0, 0.0, 0.0, 0.0, 0.0, 0.0, 0.0, 0.0, 0.0, 0.0, 0.0, 0.0, 0.0, 0.0, 0.0, 0.0, 0.0, 0.0, 0.0, 0.0, 0.0, 0.0, 0.0, 0.0, 0.0, 0.0, 0.0, 0.0, 0.0, 0.0, 0.0, 0.0, 0.0, 0.0, 0.0, 0.0, 0.0, 0.0, 0.0, 0.0, 0.0, 0.0, 0.0, 0.0, 0.0, 0.0, 0.0, 0.0, 0.0, 0.0, 0.0, 0.0, 0.0, 0.0, 0.0, 0.0, 0.0, 0.0, 0.0, 0.0, 0.0, 0.0, 0.0, 0.0, 0.0, 0.0, 0.0, 0.0, 0.0, 0.0, 0.0, 0.0, 0.0, 0.0, 0.0, 0.0, 0.0, 0.0, 0.0, 0.0, 0.0, 0.0, 0.0, 0.0, 0.0, 0.0, 0.0, 0.0, 0.0, 0.0, 0.0, 0.0, 0.0, 0.0, 0.0, 0.0, 0.0, 0.0, 0.0, 0.0, 0.0, 0.0, 0.0, 0.0, 0.0, 0.0, 0.0, 0.0, 0.0, 0.0, 0.0, 0.0, 0.0, 0.0, 0.0, 0.0, 0.0, 0.0, 0.0, 0.0, 0.0, 0.0, 0.0, 0.0, 0.0, 0.0, 0.0, 0.0, 0.0, 0.0, 0.0, 0.0, 0.0, 0.0, 0.0, 0.0, 0.0, 0.0, 0.0, 0.0, 0.0, 0.0, 0.0, 0.0, 0.0, 0.0, 0.0, 0.0, 0.0, 0.0, 0.0, 0.0, 0.0, 0.0, 0.0, 0.0, 0.0, 0.0, 0.0, 0.0, 0.0, 0.0, 0.0, 0.0, 0.0, 0.0, 0.0, 0.0, 0.0, 0.0, 0.0, 0.0, 0.0, 0.0, 0.0, 0.0, 0.0, 0.0, 0.0, 0.0, 0.0, 0.0, 0.0, 0.0, 0.0, 0.0, 0.0, 0.0, 0.0, 0.0, 0.0, 0.0, 0.0, 0.0, 0.0, 0.0, 0.0, 0.0, 0.0, 0.0, 0.0, 0.0, 0.0, 0.0, 0.0, 0.0, 0.0, 0.0, 0.0, 0.0, 0.0, 0.0, 0.0, 0.0, 0.0, 0.0, 0.0, 0.0, 0.0, 0.0, 0.0, 0.0, 0.0, 0.0, 0.0, 0.0, 0.0, 0.0, 0.0, 0.0, 0.0, 0.0, 0.0, 0.0, 0.0, 0.0, 0.0, 0.0, 0.0, 0.0, 0.0, 0.0, 0.0, 0.0, 0.0, 0.0, 0.0, 0.0, 0.0, 0.0, 0.0, 0.0, 0.0, 0.0, 0.0, 0.0, 0.0, 0.0, 0.0, 0.0, 0.0, 0.0, 0.0, 0.0, 0.0, 0.0, 0.0, 0.0, 0.0, 0.0, 0.0, 0.0, 0.0, 0.0, 0.0, 0.0])
me_circle.materials.append(mat_material_001)
me_circle.materials.append(mat_material_002)
me_circle.use_remesh_fix_poles = True
me_circle.use_remesh_preserve_attributes = False
me_circle.use_mirror_vertex_groups = False
me_circle.update()

# ---- objects
ob_light = bpy.data.objects.new('Light', light_light)
ob_camera = bpy.data.objects.new('Camera', cam_camera)
ob_pocker_chip = bpy.data.objects.new('Pocker Chip', me_circle)

# ---- transforms, parenting, visibility, modifiers, constraints
ob_light.location = (4.076, 1.005, 5.904)
ob_light.rotation_euler = (0.6503, 0.05522, 1.866)
ob_light.lock_rotations_4d = False
ob_light.empty_display_type = 'ARROWS'
ob_light.color = (0.0, 0.0, 0.0, 0.0)
ob_light.lineart.crease_threshold = 0.0
ob_camera.location = (7.359, -6.926, 4.958)
ob_camera.rotation_euler = (1.109, 0.0, 0.8149)
ob_camera.lock_rotations_4d = False
ob_camera.empty_display_type = 'ARROWS'
ob_camera.color = (0.0, 0.0, 0.0, 0.0)
ob_camera.display_type = 'WIRE'
ob_camera.lineart.crease_threshold = 0.0
ob_pocker_chip.location = (0.0, 0.0, 0.0)
ob_pocker_chip.lineart.crease_threshold = 0.0
_m = ob_pocker_chip.modifiers.new('Mirror', 'MIRROR')
_m.use_axis = (False, False, True)
_m.use_clip = True
_m = ob_pocker_chip.modifiers.new('Subdivision', 'SUBSURF')
_m.uv_smooth = 'PRESERVE_CORNERS'
_m.levels = 3
_m.render_levels = 3

# ---- collection membership
col_collection.objects.link(ob_light)
col_collection.objects.link(ob_camera)
col_collection.objects.link(ob_pocker_chip)

# ---- scene / render settings (as saved in the file)
scene.camera = ob_camera
scene.frame_start = 1; scene.frame_end = 250; scene.frame_set(1)
scene.render.engine = 'BLENDER_EEVEE_NEXT'
scene.cycles.samples = 128
scene.cycles.sampling_pattern = 'TABULATED_SOBOL'
scene.cycles.use_adaptive_sampling = False
scene.cycles.use_light_tree = False
scene.eevee.use_gtao = True
scene.view_settings.view_transform = 'Filmic'
bpy.context.view_layer.update()
